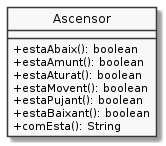

The diagram above was rendered by PlantUML. Its source (embedded in the PNG):
@startuml
hide circle
skinparam monochrome true
skinparam classAttributeIconSize 0

class Ascensor {
   + estaAbaix(): boolean
   + estaAmunt(): boolean
   + estaAturat(): boolean
   + estaMovent(): boolean
   + estaPujant(): boolean
   + estaBaixant(): boolean
   + comEsta(): String
}
@enduml